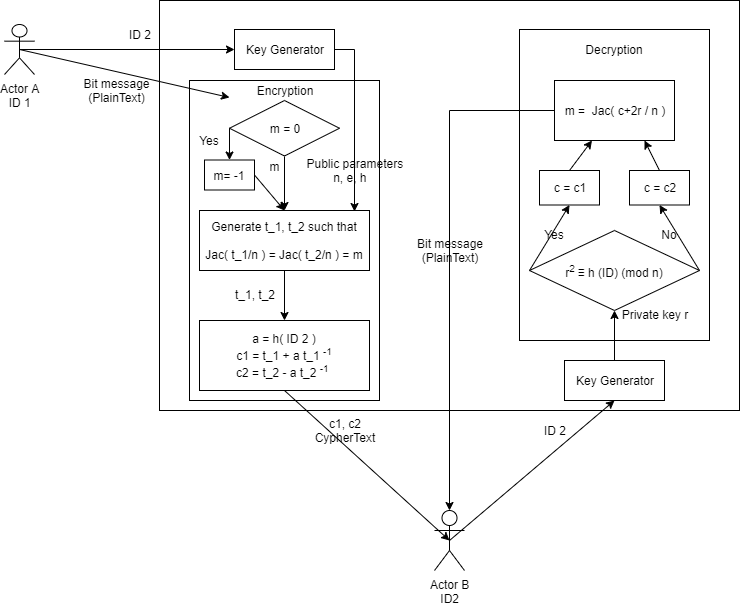

The diagram above was exported from draw.io. Its source (the exported page's mxGraphModel, read from the mxfile embedded in the PNG):
<mxGraphModel dx="1038" dy="580" grid="1" gridSize="10" guides="1" tooltips="1" connect="1" arrows="1" fold="1" page="1" pageScale="1" pageWidth="850" pageHeight="1100" math="0" shadow="0">
  <root>
    <mxCell id="0" />
    <mxCell id="1" parent="0" />
    <mxCell id="fJqKbccmGUn5nkDDQchQ-52" value="" style="rounded=0;whiteSpace=wrap;html=1;" parent="1" vertex="1">
      <mxGeometry x="190" y="120" width="580" height="410" as="geometry" />
    </mxCell>
    <mxCell id="fJqKbccmGUn5nkDDQchQ-90" style="edgeStyle=orthogonalEdgeStyle;rounded=0;orthogonalLoop=1;jettySize=auto;html=1;exitX=0.5;exitY=0.5;exitDx=0;exitDy=0;exitPerimeter=0;entryX=0;entryY=0.5;entryDx=0;entryDy=0;" parent="1" source="fJqKbccmGUn5nkDDQchQ-5" target="fJqKbccmGUn5nkDDQchQ-58" edge="1">
      <mxGeometry relative="1" as="geometry">
        <mxPoint x="30" y="360" as="targetPoint" />
      </mxGeometry>
    </mxCell>
    <mxCell id="fJqKbccmGUn5nkDDQchQ-5" value="Actor A&lt;br&gt;ID 1" style="shape=umlActor;verticalLabelPosition=bottom;labelBackgroundColor=#ffffff;verticalAlign=top;html=1;outlineConnect=0;" parent="1" vertex="1">
      <mxGeometry x="35" y="144" width="30" height="50" as="geometry" />
    </mxCell>
    <mxCell id="fJqKbccmGUn5nkDDQchQ-2" value="Actor B&lt;br&gt;ID2" style="shape=umlActor;verticalLabelPosition=bottom;labelBackgroundColor=#ffffff;verticalAlign=top;html=1;outlineConnect=0;" parent="1" vertex="1">
      <mxGeometry x="465" y="630" width="30" height="60" as="geometry" />
    </mxCell>
    <mxCell id="fJqKbccmGUn5nkDDQchQ-58" value="Key Generator" style="rounded=0;whiteSpace=wrap;html=1;" parent="1" vertex="1">
      <mxGeometry x="265" y="149" width="100" height="40" as="geometry" />
    </mxCell>
    <mxCell id="fJqKbccmGUn5nkDDQchQ-69" value="&lt;div style=&quot;text-align: justify&quot;&gt;&lt;/div&gt;" style="rounded=0;whiteSpace=wrap;html=1;" parent="1" vertex="1">
      <mxGeometry x="220" y="200" width="190" height="320" as="geometry" />
    </mxCell>
    <mxCell id="fJqKbccmGUn5nkDDQchQ-75" value="Bit message&lt;br&gt;(PlainText)" style="text;html=1;strokeColor=none;fillColor=none;align=center;verticalAlign=middle;whiteSpace=wrap;rounded=0;" parent="1" vertex="1">
      <mxGeometry x="90" y="190" width="115" height="40" as="geometry" />
    </mxCell>
    <mxCell id="fJqKbccmGUn5nkDDQchQ-77" value="Encryption" style="text;html=1;strokeColor=none;fillColor=none;align=center;verticalAlign=middle;whiteSpace=wrap;rounded=0;" parent="1" vertex="1">
      <mxGeometry x="240" y="200" width="150" height="20" as="geometry" />
    </mxCell>
    <mxCell id="fJqKbccmGUn5nkDDQchQ-83" style="edgeStyle=orthogonalEdgeStyle;rounded=0;orthogonalLoop=1;jettySize=auto;html=1;exitX=0.5;exitY=1;exitDx=0;exitDy=0;entryX=0.5;entryY=0;entryDx=0;entryDy=0;" parent="1" source="fJqKbccmGUn5nkDDQchQ-78" target="fJqKbccmGUn5nkDDQchQ-81" edge="1">
      <mxGeometry relative="1" as="geometry" />
    </mxCell>
    <mxCell id="fJqKbccmGUn5nkDDQchQ-78" value="m = 0" style="rhombus;whiteSpace=wrap;html=1;" parent="1" vertex="1">
      <mxGeometry x="260" y="220" width="110" height="55.5" as="geometry" />
    </mxCell>
    <mxCell id="fJqKbccmGUn5nkDDQchQ-67" value="" style="endArrow=classic;html=1;exitX=0.5;exitY=0.5;exitDx=0;exitDy=0;exitPerimeter=0;" parent="1" source="fJqKbccmGUn5nkDDQchQ-5" edge="1">
      <mxGeometry width="50" height="50" relative="1" as="geometry">
        <mxPoint x="20" y="620" as="sourcePoint" />
        <mxPoint x="260" y="217" as="targetPoint" />
      </mxGeometry>
    </mxCell>
    <mxCell id="fJqKbccmGUn5nkDDQchQ-81" value="Generate t_1, t_2 such that&lt;br&gt;&lt;br&gt;Jac( t_1/n ) = Jac( t_2/n ) = m" style="rounded=0;whiteSpace=wrap;html=1;" parent="1" vertex="1">
      <mxGeometry x="230" y="330" width="170" height="60" as="geometry" />
    </mxCell>
    <mxCell id="fJqKbccmGUn5nkDDQchQ-89" value="" style="endArrow=classic;html=1;exitX=0.5;exitY=1;exitDx=0;exitDy=0;" parent="1" source="fJqKbccmGUn5nkDDQchQ-81" target="fJqKbccmGUn5nkDDQchQ-95" edge="1">
      <mxGeometry width="50" height="50" relative="1" as="geometry">
        <mxPoint x="30" y="610" as="sourcePoint" />
        <mxPoint x="80" y="560" as="targetPoint" />
      </mxGeometry>
    </mxCell>
    <mxCell id="fJqKbccmGUn5nkDDQchQ-95" value="a = h( ID 2 )&lt;br&gt;c1 = t_1 + a t_1&amp;nbsp;&lt;sup&gt;-1&lt;/sup&gt;&lt;br&gt;c2 = t_2 - a t_2 &lt;sup&gt;-1&lt;/sup&gt;&amp;nbsp;" style="rounded=0;whiteSpace=wrap;html=1;" parent="1" vertex="1">
      <mxGeometry x="230" y="440" width="170" height="70" as="geometry" />
    </mxCell>
    <mxCell id="fJqKbccmGUn5nkDDQchQ-96" style="edgeStyle=orthogonalEdgeStyle;rounded=0;orthogonalLoop=1;jettySize=auto;html=1;exitX=0.5;exitY=1;exitDx=0;exitDy=0;" parent="1" source="fJqKbccmGUn5nkDDQchQ-69" target="fJqKbccmGUn5nkDDQchQ-69" edge="1">
      <mxGeometry relative="1" as="geometry" />
    </mxCell>
    <mxCell id="fJqKbccmGUn5nkDDQchQ-99" value="" style="endArrow=classic;html=1;exitX=0.5;exitY=1;exitDx=0;exitDy=0;entryX=0.5;entryY=0.5;entryDx=0;entryDy=0;entryPerimeter=0;" parent="1" source="fJqKbccmGUn5nkDDQchQ-95" target="fJqKbccmGUn5nkDDQchQ-2" edge="1">
      <mxGeometry width="50" height="50" relative="1" as="geometry">
        <mxPoint x="320" y="540" as="sourcePoint" />
        <mxPoint x="460" y="580" as="targetPoint" />
      </mxGeometry>
    </mxCell>
    <mxCell id="fJqKbccmGUn5nkDDQchQ-100" value="c1, c2&lt;br&gt;CypherText" style="text;html=1;strokeColor=none;fillColor=none;align=center;verticalAlign=middle;whiteSpace=wrap;rounded=0;" parent="1" vertex="1">
      <mxGeometry x="340" y="540" width="70" height="20" as="geometry" />
    </mxCell>
    <mxCell id="fJqKbccmGUn5nkDDQchQ-105" style="edgeStyle=orthogonalEdgeStyle;rounded=0;orthogonalLoop=1;jettySize=auto;html=1;exitX=1;exitY=0.5;exitDx=0;exitDy=0;entryX=0.913;entryY=0.023;entryDx=0;entryDy=0;entryPerimeter=0;" parent="1" source="fJqKbccmGUn5nkDDQchQ-58" target="fJqKbccmGUn5nkDDQchQ-81" edge="1">
      <mxGeometry relative="1" as="geometry" />
    </mxCell>
    <mxCell id="fJqKbccmGUn5nkDDQchQ-59" value="ID 2" style="text;html=1;strokeColor=none;fillColor=none;align=center;verticalAlign=middle;whiteSpace=wrap;rounded=0;" parent="1" vertex="1">
      <mxGeometry x="140" y="138.5" width="60" height="30" as="geometry" />
    </mxCell>
    <mxCell id="fJqKbccmGUn5nkDDQchQ-73" value="&amp;nbsp; &amp;nbsp;Public parameters&amp;nbsp;&lt;br&gt;n, e, h&amp;nbsp;" style="text;html=1;strokeColor=none;fillColor=none;align=center;verticalAlign=middle;whiteSpace=wrap;rounded=0;" parent="1" vertex="1">
      <mxGeometry x="325" y="279.5" width="115" height="20" as="geometry" />
    </mxCell>
    <mxCell id="fJqKbccmGUn5nkDDQchQ-106" value="&lt;div style=&quot;text-align: justify&quot;&gt;&lt;/div&gt;" style="rounded=0;whiteSpace=wrap;html=1;" parent="1" vertex="1">
      <mxGeometry x="550" y="149" width="190" height="311" as="geometry" />
    </mxCell>
    <mxCell id="fJqKbccmGUn5nkDDQchQ-130" style="edgeStyle=orthogonalEdgeStyle;rounded=0;orthogonalLoop=1;jettySize=auto;html=1;exitX=0.5;exitY=0;exitDx=0;exitDy=0;entryX=0.5;entryY=1;entryDx=0;entryDy=0;" parent="1" source="fJqKbccmGUn5nkDDQchQ-107" target="fJqKbccmGUn5nkDDQchQ-118" edge="1">
      <mxGeometry relative="1" as="geometry" />
    </mxCell>
    <mxCell id="fJqKbccmGUn5nkDDQchQ-107" value="Key Generator" style="rounded=0;whiteSpace=wrap;html=1;" parent="1" vertex="1">
      <mxGeometry x="595" y="480" width="100" height="40" as="geometry" />
    </mxCell>
    <mxCell id="fJqKbccmGUn5nkDDQchQ-108" value="" style="endArrow=classic;html=1;exitX=0.5;exitY=0.5;exitDx=0;exitDy=0;exitPerimeter=0;entryX=0.5;entryY=1;entryDx=0;entryDy=0;" parent="1" source="fJqKbccmGUn5nkDDQchQ-2" target="fJqKbccmGUn5nkDDQchQ-107" edge="1">
      <mxGeometry width="50" height="50" relative="1" as="geometry">
        <mxPoint x="30" y="710" as="sourcePoint" />
        <mxPoint x="80" y="660" as="targetPoint" />
      </mxGeometry>
    </mxCell>
    <mxCell id="fJqKbccmGUn5nkDDQchQ-109" value="Decryption" style="text;html=1;strokeColor=none;fillColor=none;align=center;verticalAlign=middle;whiteSpace=wrap;rounded=0;" parent="1" vertex="1">
      <mxGeometry x="610" y="159" width="70" height="20" as="geometry" />
    </mxCell>
    <mxCell id="fJqKbccmGUn5nkDDQchQ-111" value="c = c1" style="rounded=0;whiteSpace=wrap;html=1;" parent="1" vertex="1">
      <mxGeometry x="570" y="290" width="60" height="34.5" as="geometry" />
    </mxCell>
    <mxCell id="fJqKbccmGUn5nkDDQchQ-112" value="ID 2" style="text;html=1;strokeColor=none;fillColor=none;align=center;verticalAlign=middle;whiteSpace=wrap;rounded=0;" parent="1" vertex="1">
      <mxGeometry x="550" y="540" width="70" height="20" as="geometry" />
    </mxCell>
    <mxCell id="fJqKbccmGUn5nkDDQchQ-114" value="m" style="text;html=1;strokeColor=none;fillColor=none;align=center;verticalAlign=middle;whiteSpace=wrap;rounded=0;" parent="1" vertex="1">
      <mxGeometry x="285" y="275.5" width="40" height="20" as="geometry" />
    </mxCell>
    <mxCell id="fJqKbccmGUn5nkDDQchQ-116" value="t_1, t_2" style="text;html=1;strokeColor=none;fillColor=none;align=center;verticalAlign=middle;whiteSpace=wrap;rounded=0;" parent="1" vertex="1">
      <mxGeometry x="260" y="404" width="50" height="20" as="geometry" />
    </mxCell>
    <mxCell id="fJqKbccmGUn5nkDDQchQ-118" value="r&lt;sup&gt;2&amp;nbsp;&lt;/sup&gt;≡ h (ID) (mod n)" style="rhombus;whiteSpace=wrap;html=1;" parent="1" vertex="1">
      <mxGeometry x="560" y="350" width="170" height="80" as="geometry" />
    </mxCell>
    <mxCell id="fJqKbccmGUn5nkDDQchQ-119" value="" style="endArrow=classic;html=1;exitX=0;exitY=0.5;exitDx=0;exitDy=0;entryX=0.5;entryY=1;entryDx=0;entryDy=0;" parent="1" source="fJqKbccmGUn5nkDDQchQ-118" target="fJqKbccmGUn5nkDDQchQ-111" edge="1">
      <mxGeometry width="50" height="50" relative="1" as="geometry">
        <mxPoint x="30" y="710" as="sourcePoint" />
        <mxPoint x="80" y="660" as="targetPoint" />
      </mxGeometry>
    </mxCell>
    <mxCell id="fJqKbccmGUn5nkDDQchQ-121" value="c = c2" style="rounded=0;whiteSpace=wrap;html=1;" parent="1" vertex="1">
      <mxGeometry x="660" y="290" width="60" height="34.5" as="geometry" />
    </mxCell>
    <mxCell id="fJqKbccmGUn5nkDDQchQ-122" value="" style="endArrow=classic;html=1;exitX=1;exitY=0.5;exitDx=0;exitDy=0;entryX=0.5;entryY=1;entryDx=0;entryDy=0;" parent="1" source="fJqKbccmGUn5nkDDQchQ-118" target="fJqKbccmGUn5nkDDQchQ-121" edge="1">
      <mxGeometry width="50" height="50" relative="1" as="geometry">
        <mxPoint x="30" y="710" as="sourcePoint" />
        <mxPoint x="80" y="660" as="targetPoint" />
      </mxGeometry>
    </mxCell>
    <mxCell id="fJqKbccmGUn5nkDDQchQ-123" value="Yes" style="text;html=1;strokeColor=none;fillColor=none;align=center;verticalAlign=middle;whiteSpace=wrap;rounded=0;" parent="1" vertex="1">
      <mxGeometry x="570" y="339" width="30" height="30" as="geometry" />
    </mxCell>
    <mxCell id="fJqKbccmGUn5nkDDQchQ-125" value="No" style="text;html=1;strokeColor=none;fillColor=none;align=center;verticalAlign=middle;whiteSpace=wrap;rounded=0;" parent="1" vertex="1">
      <mxGeometry x="680" y="344" width="40" height="20" as="geometry" />
    </mxCell>
    <mxCell id="fJqKbccmGUn5nkDDQchQ-126" value="" style="endArrow=classic;html=1;exitX=0.5;exitY=0;exitDx=0;exitDy=0;" parent="1" source="fJqKbccmGUn5nkDDQchQ-111" target="fJqKbccmGUn5nkDDQchQ-127" edge="1">
      <mxGeometry width="50" height="50" relative="1" as="geometry">
        <mxPoint x="30" y="710" as="sourcePoint" />
        <mxPoint x="260" y="610" as="targetPoint" />
      </mxGeometry>
    </mxCell>
    <mxCell id="fJqKbccmGUn5nkDDQchQ-132" style="edgeStyle=orthogonalEdgeStyle;rounded=0;orthogonalLoop=1;jettySize=auto;html=1;exitX=0;exitY=0.5;exitDx=0;exitDy=0;entryX=0.5;entryY=0;entryDx=0;entryDy=0;entryPerimeter=0;" parent="1" source="fJqKbccmGUn5nkDDQchQ-127" target="fJqKbccmGUn5nkDDQchQ-2" edge="1">
      <mxGeometry relative="1" as="geometry" />
    </mxCell>
    <mxCell id="fJqKbccmGUn5nkDDQchQ-127" value="m =&amp;nbsp; Jac( c+2r / n )" style="rounded=0;whiteSpace=wrap;html=1;" parent="1" vertex="1">
      <mxGeometry x="585" y="200" width="120" height="60" as="geometry" />
    </mxCell>
    <mxCell id="fJqKbccmGUn5nkDDQchQ-128" value="" style="endArrow=classic;html=1;exitX=0.5;exitY=0;exitDx=0;exitDy=0;entryX=0.75;entryY=1;entryDx=0;entryDy=0;" parent="1" source="fJqKbccmGUn5nkDDQchQ-121" target="fJqKbccmGUn5nkDDQchQ-127" edge="1">
      <mxGeometry width="50" height="50" relative="1" as="geometry">
        <mxPoint x="610" y="300" as="sourcePoint" />
        <mxPoint x="632.5" y="270" as="targetPoint" />
      </mxGeometry>
    </mxCell>
    <mxCell id="fJqKbccmGUn5nkDDQchQ-131" value="Private key r" style="text;html=1;strokeColor=none;fillColor=none;align=center;verticalAlign=middle;whiteSpace=wrap;rounded=0;" parent="1" vertex="1">
      <mxGeometry x="650" y="424" width="70" height="20" as="geometry" />
    </mxCell>
    <mxCell id="fJqKbccmGUn5nkDDQchQ-133" value="Bit message&lt;br&gt;(PlainText)" style="text;html=1;strokeColor=none;fillColor=none;align=center;verticalAlign=middle;whiteSpace=wrap;rounded=0;" parent="1" vertex="1">
      <mxGeometry x="440" y="360" width="80" height="20" as="geometry" />
    </mxCell>
    <mxCell id="fJqKbccmGUn5nkDDQchQ-135" value="m= -1" style="rounded=0;whiteSpace=wrap;html=1;" parent="1" vertex="1">
      <mxGeometry x="235" y="279.5" width="50" height="30" as="geometry" />
    </mxCell>
    <mxCell id="fJqKbccmGUn5nkDDQchQ-136" value="" style="endArrow=classic;html=1;exitX=0;exitY=0.5;exitDx=0;exitDy=0;entryX=0.5;entryY=0;entryDx=0;entryDy=0;" parent="1" source="fJqKbccmGUn5nkDDQchQ-78" target="fJqKbccmGUn5nkDDQchQ-135" edge="1">
      <mxGeometry width="50" height="50" relative="1" as="geometry">
        <mxPoint x="30" y="710" as="sourcePoint" />
        <mxPoint x="80" y="660" as="targetPoint" />
      </mxGeometry>
    </mxCell>
    <mxCell id="fJqKbccmGUn5nkDDQchQ-137" value="Yes" style="text;html=1;strokeColor=none;fillColor=none;align=center;verticalAlign=middle;whiteSpace=wrap;rounded=0;" parent="1" vertex="1">
      <mxGeometry x="220" y="250" width="40" height="20" as="geometry" />
    </mxCell>
    <mxCell id="fJqKbccmGUn5nkDDQchQ-139" value="" style="endArrow=classic;html=1;exitX=1;exitY=0.5;exitDx=0;exitDy=0;entryX=0.5;entryY=0;entryDx=0;entryDy=0;" parent="1" source="fJqKbccmGUn5nkDDQchQ-135" target="fJqKbccmGUn5nkDDQchQ-81" edge="1">
      <mxGeometry width="50" height="50" relative="1" as="geometry">
        <mxPoint x="30" y="710" as="sourcePoint" />
        <mxPoint x="80" y="660" as="targetPoint" />
      </mxGeometry>
    </mxCell>
  </root>
</mxGraphModel>